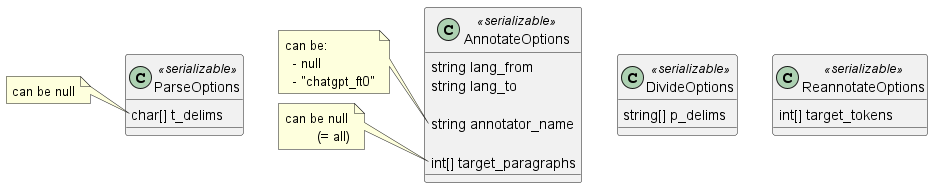

The diagram above was rendered by PlantUML. Its source (embedded in the PNG):
@startuml

class DivideOptions <<serializable>> {
	string[] p_delims
}

class ParseOptions <<serializable>> {
	char[] t_delims
}
note left of ParseOptions::t_delims
	can be null
end note

class AnnotateOptions <<serializable>> {
	string lang_from
	string lang_to

	string annotator_name

	int[] target_paragraphs
}
note left of AnnotateOptions::annotator_name
	can be:
	  - null
	  - "chatgpt_ft0"
end note
note left of AnnotateOptions::target_paragraphs
	can be null
		(= all)
end note


class ReannotateOptions <<serializable>> {
	int[] target_tokens
}
@enduml